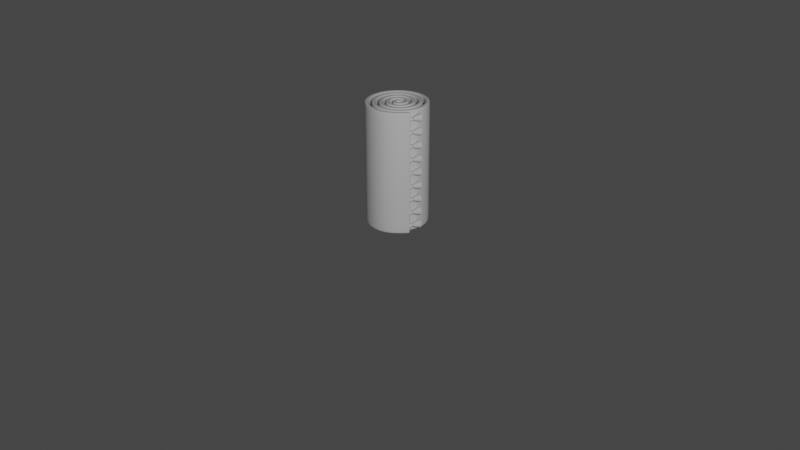 # Source: carpet-roll.blend  (saved by Blender 2.83.20; exported with 4.5.12 LTS)
import bpy
from mathutils import Matrix  # noqa: F401  (used for matrix-valued properties, if any)

bpy.ops.wm.read_factory_settings(use_empty=True)
scene = bpy.context.scene
scene.name = 'Scene'

# ---- collections
col_collection = bpy.data.collections.new('Collection'); scene.collection.children.link(col_collection)
col_carpet_roll = bpy.data.collections.new('Carpet Roll'); scene.collection.children.link(col_carpet_roll)

# ---- node groups
ng_auto_smooth = bpy.data.node_groups.new('Auto Smooth', 'GeometryNodeTree')
_s = ng_auto_smooth.interface.new_socket(name='Geometry', in_out='OUTPUT', socket_type='NodeSocketGeometry')
_s = ng_auto_smooth.interface.new_socket(name='Geometry', in_out='INPUT', socket_type='NodeSocketGeometry')
_s = ng_auto_smooth.interface.new_socket(name='Angle', in_out='INPUT', socket_type='NodeSocketFloat')
_s.subtype = 'ANGLE'
_s.min_value = 0.0
_s.max_value = 3.142
ng_auto_smooth.is_modifier = True
_N = ng_auto_smooth.nodes; _L = ng_auto_smooth.links
n0 = _N.new('NodeGroupOutput'); n0.name = 'Group Output'; n0.location = (480, -100)
n1 = _N.new('NodeGroupInput'); n1.name = 'Group Input'; n1.location = (-420, -300)
n2 = _N.new('NodeGroupInput'); n2.name = 'Group Input.001'; n2.location = (-60, -100)
n3 = _N.new('GeometryNodeSetShadeSmooth'); n3.name = 'Set Shade Smooth'; n3.location = (120, -100)
n3.domain = 'EDGE'
n4 = _N.new('GeometryNodeSetShadeSmooth'); n4.name = 'Set Shade Smooth.001'; n4.location = (300, -100)
n5 = _N.new('GeometryNodeInputMeshEdgeAngle'); n5.name = 'Edge Angle'; n5.location = (-420, -220)
n6 = _N.new('GeometryNodeInputEdgeSmooth'); n6.name = 'Is Edge Smooth'; n6.location = (-60, -160)
n7 = _N.new('GeometryNodeInputShadeSmooth'); n7.name = 'Is Face Smooth'; n7.location = (-240, -340)
n8 = _N.new('FunctionNodeBooleanMath'); n8.name = 'Boolean Math'; n8.location = (-60, -220)
n9 = _N.new('FunctionNodeCompare'); n9.name = 'Compare'; n9.location = (-240, -180)
n9.operation = 'LESS_EQUAL'
_L.new(n5.outputs[0], n9.inputs[0])
_L.new(n4.outputs[0], n0.inputs[0])
_L.new(n1.outputs[1], n9.inputs[1])
_L.new(n9.outputs[0], n8.inputs[0])
_L.new(n7.outputs[0], n8.inputs[1])
_L.new(n2.outputs[0], n3.inputs[0])
_L.new(n6.outputs[0], n3.inputs[1])
_L.new(n3.outputs[0], n4.inputs[0])
_L.new(n8.outputs[0], n3.inputs[2])
n0.is_active_output = True

# ---- world
world_world = bpy.data.worlds.new('World'); scene.world = world_world
world_world.use_nodes = True; world_world.node_tree.nodes.clear()
_N = world_world.node_tree.nodes; _L = world_world.node_tree.links
n0 = _N.new('ShaderNodeOutputWorld'); n0.name = 'World Output'; n0.location = (300, 300)
n1 = _N.new('ShaderNodeBackground'); n1.name = 'Background'; n1.location = (10, 300)
n1.inputs[0].default_value = (0.05088, 0.05088, 0.05088, 1.0)
_L.new(n1.outputs[0], n0.inputs[0])
n0.is_active_output = True
world_world.color = (0.05088, 0.05088, 0.05088)
world_world.use_sun_shadow = False
world_world.sun_shadow_jitter_overblur = 0.0

# ---- cameras
cam_camera = bpy.data.cameras.new('Camera')
cam_camera.clip_end = 100.0
cam_camera.ortho_scale = 7.314

# ---- lights
light_light = bpy.data.lights.new('Light', 'POINT')
light_light.transmission_factor = 0.0
light_light.energy = 1000.0
light_light.shadow_soft_size = 0.1
light_light.shadow_maximum_resolution = 0.006
light_light.use_absolute_resolution = True

# ---- meshes
me_spiral_003 = bpy.data.meshes.new('Spiral.003')
me_spiral_003.from_pydata([(2.232e-18, 0.03646, 0.0), (-0.03238, 0.03238, 0.0), (-0.05513, 6.751e-18, 0.0), (-0.04558, -0.04558, 0.0), (-1.356e-17, -0.0738, 0.0), (0.05879, -0.05879, 0.0), (0.09247, -2.265e-17, 0.0), (0.07199, 0.07199, 0.0), (3.403e-17, 0.1111, 0.0), (-0.08519, 0.08519, 0.0), (-0.1298, 4.769e-17, 0.0), (-0.09839, -0.09839, 0.0), (2.001e-16, -0.1485, 0.0), (0.1116, -0.1116, 0.0), (0.1672, 5.12e-16, 0.0), (0.1248, 0.1248, 0.0), (-8.879e-16, 0.1858, 0.0), (-0.138, 0.138, 0.0), (-0.2045, -1.328e-15, 0.0), (-0.1512, -0.1512, 0.0), (1.832e-15, -0.2232, 0.0), (0.1644, -0.1644, 0.0), (0.2418, 2.4e-15, 0.0), (0.1776, 0.1776, 0.0), (-3.032e-15, 0.2605, 0.0), (-0.1908, 0.1908, 0.0), (-0.2792, -3.728e-15, 0.0), (-0.204, -0.204, 0.0), (4.488e-15, -0.2979, 0.0), (0.2172, -0.2172, 0.0), (0.3165, 5.313e-15, 0.0), (0.2304, 0.2304, 0.0), (-6.201e-15, 0.3352, 0.0), (-0.2436, 0.2436, 0.0), (-0.3539, -7.153e-15, 0.0), (-0.2568, -0.2568, 0.0), (8.17e-15, -0.3726, 0.0), (0.27, -0.27, 0.0), (0.3558, -0.01021, 0.0), (2.232e-18, 0.03646, 1.267), (-0.03238, 0.03238, 1.267), (-0.05513, 6.751e-18, 1.267), (-0.04558, -0.04558, 1.267), (-1.356e-17, -0.0738, 1.267), (0.05879, -0.05879, 1.267), (0.09247, -2.265e-17, 1.267), (0.07199, 0.07199, 1.267), (3.403e-17, 0.1111, 1.267), (-0.08519, 0.08519, 1.267), (-0.1298, 4.769e-17, 1.267), (-0.09839, -0.09839, 1.267), (2.001e-16, -0.1485, 1.267), (0.1116, -0.1116, 1.267), (0.1672, 5.12e-16, 1.267), (0.1248, 0.1248, 1.267), (-8.879e-16, 0.1858, 1.267), (-0.138, 0.138, 1.267), (-0.2045, -1.328e-15, 1.267), (-0.1512, -0.1512, 1.267), (1.832e-15, -0.2232, 1.267), (0.1644, -0.1644, 1.267), (0.2418, 2.4e-15, 1.267), (0.1776, 0.1776, 1.267), (-3.032e-15, 0.2605, 1.267), (-0.1908, 0.1908, 1.267), (-0.2792, -3.728e-15, 1.267), (-0.204, -0.204, 1.267), (4.488e-15, -0.2979, 1.267), (0.2172, -0.2172, 1.267), (0.3165, 5.313e-15, 1.267), (0.2304, 0.2304, 1.267), (-6.201e-15, 0.3352, 1.267), (-0.2436, 0.2436, 1.267), (-0.3539, -7.153e-15, 1.267), (-0.2568, -0.2568, 1.267), (8.17e-15, -0.3726, 1.267), (0.27, -0.27, 1.267), (0.3558, -0.01021, 1.267), (0.005552, -0.007654, 0.0), (-0.00731, -0.009273, 0.0), (-0.00766, -0.00977, 0.0), (-0.005975, -0.01781, 0.0), (0.007321, -0.02605, 0.0), (0.02956, -0.02036, 0.0), (0.04458, 0.005849, 0.0), (0.03434, 0.04186, 0.0), (-0.004871, 0.06319, 0.0), (-0.05444, 0.04808, 0.0), (-0.08181, -0.004172, 0.0), (-0.06169, -0.06719, 0.0), (0.003649, -0.1005, 0.0), (0.08006, -0.0752, 0.0), (0.1191, 0.003241, 0.0), (0.08865, 0.09299, 0.0), (-0.002916, 0.1378, 0.0), (-0.106, 0.1021, 0.0), (-0.1564, -0.002649, 0.0), (-0.1154, -0.119, 0.0), (0.002429, -0.1751, 0.0), (0.1321, -0.1288, 0.0), (0.1938, 0.00224, 0.0), (0.1421, 0.1451, 0.0), (-0.00208, 0.2124, 0.0), (-0.1582, 0.1554, 0.0), (-0.2311, -0.001941, 0.0), (-0.1687, -0.1713, 0.0), (0.00182, -0.2498, 0.0), (0.1845, -0.182, 0.0), (0.2684, 0.001713, 0.0), (0.1952, 0.1976, 0.0), (-0.001617, 0.2871, 0.0), (-0.2107, 0.2085, 0.0), (-0.3058, -0.001532, 0.0), (-0.2218, -0.2239, 0.0), (0.001454, -0.3244, 0.0), (0.237, -0.235, 0.0), (0.3118, -0.003661, 0.0), (0.005552, -0.007654, 1.267), (-0.00731, -0.009273, 1.267), (-0.00766, -0.00977, 1.267), (-0.005975, -0.01781, 1.267), (0.007321, -0.02605, 1.267), (0.02956, -0.02036, 1.267), (0.04458, 0.005849, 1.267), (0.03434, 0.04186, 1.267), (-0.004871, 0.06319, 1.267), (-0.05444, 0.04808, 1.267), (-0.08181, -0.004172, 1.267), (-0.06169, -0.06719, 1.267), (0.003649, -0.1005, 1.267), (0.08006, -0.0752, 1.267), (0.1191, 0.003241, 1.267), (0.08865, 0.09299, 1.267), (-0.002916, 0.1378, 1.267), (-0.106, 0.1021, 1.267), (-0.1564, -0.002649, 1.267), (-0.1154, -0.119, 1.267), (0.002429, -0.1751, 1.267), (0.1321, -0.1288, 1.267), (0.1938, 0.00224, 1.267), (0.1421, 0.1451, 1.267), (-0.00208, 0.2124, 1.267), (-0.1582, 0.1554, 1.267), (-0.2311, -0.001941, 1.267), (-0.1687, -0.1713, 1.267), (0.00182, -0.2498, 1.267), (0.1845, -0.182, 1.267), (0.2684, 0.001713, 1.267), (0.1952, 0.1976, 1.267), (-0.001617, 0.2871, 1.267), (-0.2107, 0.2085, 1.267), (-0.3058, -0.001532, 1.267), (-0.2218, -0.2239, 1.267), (0.001454, -0.3244, 1.267), (0.237, -0.235, 1.267), (0.3118, -0.003661, 1.267), (-0.138, 0.138, 1.252), (-8.879e-16, 0.1858, 1.252), (-1.356e-17, -0.0738, 1.252), (-0.04558, -0.04558, 1.252), (0.2304, 0.2304, 1.252), (0.3165, 5.313e-15, 1.252), (-0.2045, -1.328e-15, 1.252), (0.05879, -0.05879, 1.252), (-6.201e-15, 0.3352, 1.252), (-0.1512, -0.1512, 1.252), (0.09247, -2.265e-17, 1.252), (-0.2436, 0.2436, 1.252), (1.832e-15, -0.2232, 1.252), (0.07199, 0.07199, 1.252), (-0.3539, -7.153e-15, 1.252), (0.1644, -0.1644, 1.252), (3.403e-17, 0.1111, 1.252), (-0.2568, -0.2568, 1.252), (0.2418, 2.4e-15, 1.252), (-0.08519, 0.08519, 1.252), (8.17e-15, -0.3726, 1.252), (0.1776, 0.1776, 1.252), (-0.1298, 4.769e-17, 1.252), (0.27, -0.27, 1.252), (-3.032e-15, 0.2605, 1.252), (-0.09839, -0.09839, 1.252), (0.3558, -0.01021, 1.252), (-0.1908, 0.1908, 1.252), (2.001e-16, -0.1485, 1.252), (-0.2792, -3.728e-15, 1.252), (0.1116, -0.1116, 1.252), (2.232e-18, 0.03646, 1.252), (-0.204, -0.204, 1.252), (0.1672, 5.12e-16, 1.252), (-0.03238, 0.03238, 1.252), (4.488e-15, -0.2979, 1.252), (0.1248, 0.1248, 1.252), (-0.05513, 6.751e-18, 1.252), (0.2172, -0.2172, 1.252), (-0.106, 0.1021, 1.252), (-0.002916, 0.1378, 1.252), (0.007321, -0.02605, 1.252), (-0.005975, -0.01781, 1.252), (0.1952, 0.1976, 1.252), (0.2684, 0.001713, 1.252), (-0.1564, -0.002649, 1.252), (0.02956, -0.02036, 1.252), (-0.001617, 0.2871, 1.252), (-0.1154, -0.119, 1.252), (0.04458, 0.005849, 1.252), (-0.2107, 0.2085, 1.252), (0.002429, -0.1751, 1.252), (0.03434, 0.04186, 1.252), (-0.3058, -0.001532, 1.252), (0.1321, -0.1288, 1.252), (-0.004871, 0.06319, 1.252), (-0.2218, -0.2239, 1.252), (0.1938, 0.00224, 1.252), (-0.05444, 0.04808, 1.252), (0.001454, -0.3244, 1.252), (0.1421, 0.1451, 1.252), (-0.08181, -0.004172, 1.252), (0.237, -0.235, 1.252), (-0.00208, 0.2124, 1.252), (-0.06169, -0.06719, 1.252), (0.3118, -0.003661, 1.252), (-0.1582, 0.1554, 1.252), (0.003649, -0.1005, 1.252), (-0.2311, -0.001941, 1.252), (0.08006, -0.0752, 1.252), (0.005552, -0.007654, 1.252), (-0.1687, -0.1713, 1.252), (0.1191, 0.003241, 1.252), (-0.00731, -0.009273, 1.252), (0.00182, -0.2498, 1.252), (0.08865, 0.09299, 1.252), (-0.00766, -0.00977, 1.252), (0.1845, -0.182, 1.252), (-8.879e-16, 0.1858, 0.02626), (-0.04558, -0.04558, 0.02626), (0.3165, 5.313e-15, 0.02626), (-0.002916, 0.1378, 0.02626), (-0.005975, -0.01781, 0.02626), (0.2684, 0.001713, 0.02626), (-0.138, 0.138, 0.02626), (-1.356e-17, -0.0738, 0.02626), (0.2304, 0.2304, 0.02626), (-0.2045, -1.328e-15, 0.02626), (0.05879, -0.05879, 0.02626), (-6.201e-15, 0.3352, 0.02626), (-0.1512, -0.1512, 0.02626), (0.09247, -2.265e-17, 0.02626), (-0.2436, 0.2436, 0.02626), (1.832e-15, -0.2232, 0.02626), (0.07199, 0.07199, 0.02626), (-0.3539, -7.153e-15, 0.02626), (0.1644, -0.1644, 0.02626), (3.403e-17, 0.1111, 0.02626), (-0.2568, -0.2568, 0.02626), (0.2418, 2.4e-15, 0.02626), (-0.08519, 0.08519, 0.02626), (8.17e-15, -0.3726, 0.02626), (0.1776, 0.1776, 0.02626), (-0.1298, 4.769e-17, 0.02626), (0.27, -0.27, 0.02626), (-3.032e-15, 0.2605, 0.02626), (-0.09839, -0.09839, 0.02626), (0.3558, -0.01021, 0.02626), (-0.1908, 0.1908, 0.02626), (2.001e-16, -0.1485, 0.02626), (-0.2792, -3.728e-15, 0.02626), (0.1116, -0.1116, 0.02626), (2.232e-18, 0.03646, 0.02626), (-0.204, -0.204, 0.02626), (0.1672, 5.12e-16, 0.02626), (-0.03238, 0.03238, 0.02626), (4.488e-15, -0.2979, 0.02626), (0.1248, 0.1248, 0.02626), (-0.05513, 6.751e-18, 0.02626), (0.2172, -0.2172, 0.02626), (-0.106, 0.1021, 0.02626), (0.007321, -0.02605, 0.02626), (0.1952, 0.1976, 0.02626), (-0.1564, -0.002649, 0.02626), (0.02956, -0.02036, 0.02626), (-0.001617, 0.2871, 0.02626), (-0.1154, -0.119, 0.02626), (0.04458, 0.005849, 0.02626), (-0.2107, 0.2085, 0.02626), (0.002429, -0.1751, 0.02626), (0.03434, 0.04186, 0.02626), (-0.3058, -0.001532, 0.02626), (0.1321, -0.1288, 0.02626), (-0.004871, 0.06319, 0.02626), (-0.2218, -0.2239, 0.02626), (0.1938, 0.00224, 0.02626), (-0.05444, 0.04808, 0.02626), (0.001454, -0.3244, 0.02626), (0.1421, 0.1451, 0.02626), (-0.08181, -0.004172, 0.02626), (0.237, -0.235, 0.02626), (-0.00208, 0.2124, 0.02626), (-0.06169, -0.06719, 0.02626), (0.3118, -0.003661, 0.02626), (-0.1582, 0.1554, 0.02626), (0.003649, -0.1005, 0.02626), (-0.2311, -0.001941, 0.02626), (0.08006, -0.0752, 0.02626), (0.005552, -0.007654, 0.02626), (-0.1687, -0.1713, 0.02626), (0.1191, 0.003241, 0.02626), (-0.00731, -0.009273, 0.02626), (0.00182, -0.2498, 0.02626), (0.08865, 0.09299, 0.02626), (-0.00766, -0.00977, 0.02626), (0.1845, -0.182, 0.02626), (0.3434, -0.04772, 0.0), (0.3434, -0.04772, 1.267), (0.301, -0.03706, 0.0), (0.301, -0.03706, 1.267), (0.301, -0.03706, 1.252), (0.3434, -0.04772, 1.252), (0.3434, -0.04772, 0.02626), (0.301, -0.03706, 0.02626)], [], [(157, 156, 56, 55), (159, 158, 43, 42), (161, 160, 70, 69), (156, 162, 57, 56), (158, 163, 44, 43), (160, 164, 71, 70), (162, 165, 58, 57), (163, 166, 45, 44), (164, 167, 72, 71), (165, 168, 59, 58), (166, 169, 46, 45), (167, 170, 73, 72), (168, 171, 60, 59), (169, 172, 47, 46), (170, 173, 74, 73), (171, 174, 61, 60), (172, 175, 48, 47), (173, 176, 75, 74), (174, 177, 62, 61), (175, 178, 49, 48), (176, 179, 76, 75), (177, 180, 63, 62), (178, 181, 50, 49), (317, 182, 77, 313), (180, 183, 64, 63), (181, 184, 51, 50), (183, 185, 65, 64), (184, 186, 52, 51), (185, 188, 66, 65), (186, 189, 53, 52), (187, 190, 40, 39), (188, 191, 67, 66), (189, 192, 54, 53), (190, 193, 41, 40), (191, 194, 68, 67), (192, 157, 55, 54), (193, 159, 42, 41), (194, 161, 69, 68), (196, 133, 134, 195), (198, 120, 121, 197), (200, 147, 148, 199), (195, 134, 135, 201), (197, 121, 122, 202), (199, 148, 149, 203), (201, 135, 136, 204), (202, 122, 123, 205), (203, 149, 150, 206), (204, 136, 137, 207), (205, 123, 124, 208), (206, 150, 151, 209), (207, 137, 138, 210), (208, 124, 125, 211), (209, 151, 152, 212), (210, 138, 139, 213), (211, 125, 126, 214), (212, 152, 153, 215), (213, 139, 140, 216), (214, 126, 127, 217), (215, 153, 154, 218), (216, 140, 141, 219), (217, 127, 128, 220), (316, 315, 155, 221), (219, 141, 142, 222), (220, 128, 129, 223), (222, 142, 143, 224), (223, 129, 130, 225), (224, 143, 144, 227), (225, 130, 131, 228), (226, 117, 118, 229), (227, 144, 145, 230), (228, 131, 132, 231), (229, 118, 119, 232), (230, 145, 146, 233), (231, 132, 133, 196), (232, 119, 120, 198), (233, 146, 147, 200), (1, 0, 78, 79), (2, 1, 79, 80), (3, 2, 80, 81), (4, 3, 81, 82), (5, 4, 82, 83), (6, 5, 83, 84), (7, 6, 84, 85), (8, 7, 85, 86), (9, 8, 86, 87), (10, 9, 87, 88), (11, 10, 88, 89), (12, 11, 89, 90), (13, 12, 90, 91), (14, 13, 91, 92), (15, 14, 92, 93), (16, 15, 93, 94), (17, 16, 94, 95), (18, 17, 95, 96), (19, 18, 96, 97), (20, 19, 97, 98), (21, 20, 98, 99), (22, 21, 99, 100), (23, 22, 100, 101), (24, 23, 101, 102), (25, 24, 102, 103), (26, 25, 103, 104), (27, 26, 104, 105), (28, 27, 105, 106), (29, 28, 106, 107), (30, 29, 107, 108), (31, 30, 108, 109), (32, 31, 109, 110), (33, 32, 110, 111), (34, 33, 111, 112), (35, 34, 112, 113), (36, 35, 113, 114), (37, 36, 114, 115), (312, 37, 115, 314), (39, 40, 118, 117), (40, 41, 119, 118), (41, 42, 120, 119), (42, 43, 121, 120), (43, 44, 122, 121), (44, 45, 123, 122), (45, 46, 124, 123), (46, 47, 125, 124), (47, 48, 126, 125), (48, 49, 127, 126), (49, 50, 128, 127), (50, 51, 129, 128), (51, 52, 130, 129), (52, 53, 131, 130), (53, 54, 132, 131), (54, 55, 133, 132), (55, 56, 134, 133), (56, 57, 135, 134), (57, 58, 136, 135), (58, 59, 137, 136), (59, 60, 138, 137), (60, 61, 139, 138), (61, 62, 140, 139), (62, 63, 141, 140), (63, 64, 142, 141), (64, 65, 143, 142), (65, 66, 144, 143), (66, 67, 145, 144), (67, 68, 146, 145), (68, 69, 147, 146), (69, 70, 148, 147), (70, 71, 149, 148), (71, 72, 150, 149), (72, 73, 151, 150), (73, 74, 152, 151), (74, 75, 153, 152), (75, 76, 154, 153), (313, 77, 155, 315), (263, 38, 116, 299), (187, 39, 117, 226), (268, 187, 226, 304), (77, 182, 221, 155), (311, 233, 200, 239), (310, 232, 198, 238), (309, 231, 196, 237), (308, 230, 233, 311), (307, 229, 232, 310), (306, 228, 231, 309), (305, 227, 230, 308), (304, 226, 229, 307), (303, 225, 228, 306), (302, 224, 227, 305), (301, 223, 225, 303), (300, 222, 224, 302), (298, 220, 223, 301), (297, 219, 222, 300), (319, 316, 221, 299), (295, 217, 220, 298), (294, 216, 219, 297), (293, 215, 218, 296), (292, 214, 217, 295), (291, 213, 216, 294), (290, 212, 215, 293), (289, 211, 214, 292), (288, 210, 213, 291), (287, 209, 212, 290), (286, 208, 211, 289), (285, 207, 210, 288), (284, 206, 209, 287), (283, 205, 208, 286), (282, 204, 207, 285), (281, 203, 206, 284), (280, 202, 205, 283), (279, 201, 204, 282), (278, 199, 203, 281), (277, 197, 202, 280), (276, 195, 201, 279), (239, 200, 199, 278), (238, 198, 197, 277), (237, 196, 195, 276), (275, 236, 161, 194), (274, 235, 159, 193), (273, 234, 157, 192), (272, 275, 194, 191), (271, 274, 193, 190), (270, 273, 192, 189), (269, 272, 191, 188), (268, 271, 190, 187), (267, 270, 189, 186), (266, 269, 188, 185), (265, 267, 186, 184), (264, 266, 185, 183), (262, 265, 184, 181), (261, 264, 183, 180), (318, 263, 182, 317), (259, 262, 181, 178), (258, 261, 180, 177), (257, 260, 179, 176), (256, 259, 178, 175), (255, 258, 177, 174), (254, 257, 176, 173), (253, 256, 175, 172), (252, 255, 174, 171), (251, 254, 173, 170), (250, 253, 172, 169), (249, 252, 171, 168), (248, 251, 170, 167), (247, 250, 169, 166), (246, 249, 168, 165), (245, 248, 167, 164), (244, 247, 166, 163), (243, 246, 165, 162), (242, 245, 164, 160), (241, 244, 163, 158), (240, 243, 162, 156), (236, 242, 160, 161), (235, 241, 158, 159), (234, 240, 156, 157), (16, 17, 240, 234), (3, 4, 241, 235), (30, 31, 242, 236), (17, 18, 243, 240), (4, 5, 244, 241), (31, 32, 245, 242), (18, 19, 246, 243), (5, 6, 247, 244), (32, 33, 248, 245), (19, 20, 249, 246), (6, 7, 250, 247), (33, 34, 251, 248), (20, 21, 252, 249), (7, 8, 253, 250), (34, 35, 254, 251), (21, 22, 255, 252), (8, 9, 256, 253), (35, 36, 257, 254), (22, 23, 258, 255), (9, 10, 259, 256), (36, 37, 260, 257), (23, 24, 261, 258), (10, 11, 262, 259), (312, 38, 263, 318), (24, 25, 264, 261), (11, 12, 265, 262), (25, 26, 266, 264), (12, 13, 267, 265), (26, 27, 269, 266), (13, 14, 270, 267), (0, 1, 271, 268), (27, 28, 272, 269), (14, 15, 273, 270), (1, 2, 274, 271), (28, 29, 275, 272), (15, 16, 234, 273), (2, 3, 235, 274), (29, 30, 236, 275), (94, 237, 276, 95), (81, 238, 277, 82), (108, 239, 278, 109), (95, 276, 279, 96), (82, 277, 280, 83), (109, 278, 281, 110), (96, 279, 282, 97), (83, 280, 283, 84), (110, 281, 284, 111), (97, 282, 285, 98), (84, 283, 286, 85), (111, 284, 287, 112), (98, 285, 288, 99), (85, 286, 289, 86), (112, 287, 290, 113), (99, 288, 291, 100), (86, 289, 292, 87), (113, 290, 293, 114), (100, 291, 294, 101), (87, 292, 295, 88), (114, 293, 296, 115), (101, 294, 297, 102), (88, 295, 298, 89), (314, 319, 299, 116), (102, 297, 300, 103), (89, 298, 301, 90), (103, 300, 302, 104), (90, 301, 303, 91), (104, 302, 305, 105), (91, 303, 306, 92), (78, 304, 307, 79), (105, 305, 308, 106), (92, 306, 309, 93), (79, 307, 310, 80), (106, 308, 311, 107), (93, 309, 237, 94), (80, 310, 238, 81), (107, 311, 239, 108), (0, 268, 304, 78), (182, 263, 299, 221), (115, 296, 319, 314), (37, 312, 318, 260), (260, 318, 317, 179), (296, 218, 316, 319), (76, 313, 315, 154), (38, 312, 314, 116), (218, 154, 315, 316), (179, 317, 313, 76)])
me_spiral_003.polygons.foreach_set('use_smooth', [True] * 318)
_uv = me_spiral_003.uv_layers.new(name='UVMap')
_uv.uv.foreach_set('vector', [0.0, 0.0, 0.0, 0.0, 0.0, 0.0, 0.0, 0.0, 0.0, 0.0, 0.0, 0.0, 0.0, 0.0, 0.0, 0.0, 0.0, 0.0, 0.0, 0.0, 0.0, 0.0, 0.0, 0.0, 0.0, 0.0, 0.0, 0.0, 0.0, 0.0, 0.0, 0.0, 0.0, 0.0, 0.0, 0.0, 0.0, 0.0, 0.0, 0.0, 0.0, 0.0, 0.0, 0.0, 0.0, 0.0, 0.0, 0.0, 0.0, 0.0, 0.0, 0.0, 0.0, 0.0, 0.0, 0.0, 0.0, 0.0, 0.0, 0.0, 0.0, 0.0, 0.0, 0.0, 0.0, 0.0, 0.0, 0.0, 0.0, 0.0, 0.0, 0.0, 0.0, 0.0, 0.0, 0.0, 0.0, 0.0, 0.0, 0.0, 0.0, 0.0, 0.0, 0.0, 0.0, 0.0, 0.0, 0.0, 0.0, 0.0, 0.0, 0.0, 0.0, 0.0, 0.0, 0.0, 0.0, 0.0, 0.0, 0.0, 0.0, 0.0, 0.0, 0.0, 0.0, 0.0, 0.0, 0.0, 0.0, 0.0, 0.0, 0.0, 0.0, 0.0, 0.0, 0.0, 0.0, 0.0, 0.0, 0.0, 0.0, 0.0, 0.0, 0.0, 0.0, 0.0, 0.0, 0.0, 0.0, 0.0, 0.0, 0.0, 0.0, 0.0, 0.0, 0.0, 0.0, 0.0, 0.0, 0.0, 0.0, 0.0, 0.0, 0.0, 0.0, 0.0, 0.0, 0.0, 0.0, 0.0, 0.0, 0.0, 0.0, 0.0, 0.0, 0.0, 0.0, 0.0, 0.0, 0.0, 0.0, 0.0, 0.0, 0.0, 0.0, 0.0, 0.0, 0.0, 0.0, 0.0, 0.0, 0.0, 0.0, 0.0, 0.0, 0.0, 0.0, 0.0, 0.0, 0.0, 0.0, 0.0, 0.0, 0.0, 0.0, 0.0, 0.0, 0.0, 0.0, 0.0, 0.0, 0.0, 0.0, 0.0, 0.0, 0.0, 0.0, 0.0, 0.0, 0.0, 0.0, 0.0, 0.0, 0.0, 0.0, 0.0, 0.0, 0.0, 0.0, 0.0, 0.0, 0.0, 0.0, 0.0, 0.0, 0.0, 0.0, 0.0, 0.0, 0.0, 0.0, 0.0, 0.0, 0.0, 0.0, 0.0, 0.0, 0.0, 0.0, 0.0, 0.0, 0.0, 0.0, 0.0, 0.0, 0.0, 0.0, 0.0, 0.0, 0.0, 0.0, 0.0, 0.0, 0.0, 0.0, 0.0, 0.0, 0.0, 0.0, 0.0, 0.0, 0.0, 0.0, 0.0, 0.0, 0.0, 0.0, 0.0, 0.0, 0.0, 0.0, 0.0, 0.0, 0.0, 0.0, 0.0, 0.0, 0.0, 0.0, 0.0, 0.0, 0.0, 0.0, 0.0, 0.0, 0.0, 0.0, 0.0, 0.0, 0.0, 0.0, 0.0, 0.0, 0.0, 0.0, 0.0, 0.0, 0.0, 0.0, 0.0, 0.0, 0.0, 0.0, 0.0, 0.0, 0.0, 0.0, 0.0, 0.0, 0.0, 0.0, 0.0, 0.0, 0.0, 0.0, 0.0, 0.0, 0.0, 0.0, 0.0, 0.0, 0.0, 0.0, 0.0, 0.0, 0.0, 0.0, 0.0, 0.0, 0.0, 0.0, 0.0, 0.0, 0.0, 0.0, 0.0, 0.0, 0.0, 0.0, 0.0, 0.0, 0.0, 0.0, 0.0, 0.0, 0.0, 0.0, 0.0, 0.0, 0.0, 0.0, 0.0, 0.0, 0.0, 0.0, 0.0, 0.0, 0.0, 0.0, 0.0, 0.0, 0.0, 0.0, 0.0, 0.0, 0.0, 0.0, 0.0, 0.0, 0.0, 0.0, 0.0, 0.0, 0.0, 0.0, 0.0, 0.0, 0.0, 0.0, 0.0, 0.0, 0.0, 0.0, 0.0, 0.0, 0.0, 0.0, 0.0, 0.0, 0.0, 0.0, 0.0, 0.0, 0.0, 0.0, 0.0, 0.0, 0.0, 0.0, 0.0, 0.0, 0.0, 0.0, 0.0, 0.0, 0.0, 0.0, 0.0, 0.0, 0.0, 0.0, 0.0, 0.0, 0.0, 0.0, 0.0, 0.0, 0.0, 0.0, 0.0, 0.0, 0.0, 0.0, 0.0, 0.0, 0.0, 0.0, 0.0, 0.0, 0.0, 0.0, 0.0, 0.0, 0.0, 0.0, 0.0, 0.0, 0.0, 0.0, 0.0, 0.0, 0.0, 0.0, 0.0, 0.0, 0.0, 0.0, 0.0, 0.0, 0.0, 0.0, 0.0, 0.0, 0.0, 0.0, 0.0, 0.0, 0.0, 0.0, 0.0, 0.0, 0.0, 0.0, 0.0, 0.0, 0.0, 0.0, 0.0, 0.0, 0.0, 0.0, 0.0, 0.0, 0.0, 0.0, 0.0, 0.0, 0.0, 0.0, 0.0, 0.0, 0.0, 0.0, 0.0, 0.0, 0.0, 0.0, 0.0, 0.0, 0.0, 0.0, 0.0, 0.0, 0.0, 0.0, 0.0, 0.0, 0.0, 0.0, 0.0, 0.0, 0.0, 0.0, 0.0, 0.0, 0.0, 0.0, 0.0, 0.0, 0.0, 0.0, 0.0, 0.0, 0.0, 0.0, 0.0, 0.0, 0.0, 0.0, 0.0, 0.0, 0.0, 0.0, 0.0, 0.0, 0.0, 0.0, 0.0, 0.0, 0.0, 0.0, 0.0, 0.0, 0.0, 0.0, 0.0, 0.0, 0.0, 0.0, 0.0, 0.0, 0.0, 0.0, 0.0, 0.0, 0.0, 0.0, 0.0, 0.0, 0.0, 0.0, 0.0, 0.0, 0.0, 0.0, 0.0, 0.0, 0.0, 0.0, 0.0, 0.0, 0.0, 0.0, 0.0, 0.0, 0.0, 0.0, 0.0, 0.0, 0.0, 0.0, 0.0, 0.0, 0.0, 0.0, 0.0, 0.0, 0.0, 0.0, 0.0, 0.0, 0.0, 0.0, 0.0, 0.0, 0.0, 0.0, 0.0, 0.0, 0.0, 0.0, 0.0, 0.0, 0.0, 0.0, 0.0, 0.0, 0.0, 0.0, 0.0, 0.0, 0.0, 0.0, 0.0, 0.0, 0.0, 0.0, 0.0, 0.0, 0.0, 0.0, 0.0, 0.0, 0.0, 0.0, 0.0, 0.0, 0.0, 0.0, 0.0, 0.0, 0.0, 0.0, 0.0, 0.0, 0.0, 0.0, 0.0, 0.0, 0.0, 0.0, 0.0, 0.0, 0.0, 0.0, 0.0, 0.0, 0.0, 0.0, 0.0, 0.0, 0.0, 0.0, 0.0, 0.0, 0.0, 0.0, 0.0, 0.0, 0.0, 0.0, 0.0, 0.0, 0.0, 0.0, 0.0, 0.0, 0.0, 0.0, 0.0, 0.0, 0.0, 0.0, 0.0, 0.0, 0.0, 0.0, 0.0, 0.0, 0.0, 0.0, 0.0, 0.0, 0.0, 0.0, 0.0, 0.0, 0.0, 0.0, 0.0, 0.0, 0.0, 0.0, 0.0, 0.0, 0.0, 0.0, 0.0, 0.0, 0.0, 0.0, 0.0, 0.0, 0.0, 0.0, 0.0, 0.0, 0.0, 0.0, 0.0, 0.0, 0.0, 0.0, 0.0, 0.0, 0.0, 0.0, 0.0, 0.0, 0.0, 0.0, 0.0, 0.0, 0.0, 0.0, 0.0, 0.0, 0.0, 0.0, 0.0, 0.0, 0.0, 0.0, 0.0, 0.0, 0.0, 0.0, 0.0, 0.0, 0.0, 0.0, 0.0, 0.0, 0.0, 0.0, 0.0, 0.0, 0.0, 0.0, 0.0, 0.0, 0.0, 0.0, 0.0, 0.0, 0.0, 0.0, 0.0, 0.0, 0.0, 0.0, 0.0, 0.0, 0.0, 0.0, 0.0, 0.0, 0.0, 0.0, 0.0, 0.0, 0.0, 0.0, 0.0, 0.0, 0.0, 0.0, 0.0, 0.0, 0.0, 0.0, 0.0, 0.0, 0.0, 0.0, 0.0, 0.0, 0.0, 0.0, 0.0, 0.0, 0.0, 0.0, 0.0, 0.0, 0.0, 0.0, 0.0, 0.0, 0.0, 0.0, 0.0, 0.0, 0.0, 0.0, 0.0, 0.0, 0.0, 0.0, 0.0, 0.0, 0.0, 0.0, 0.0, 0.0, 0.0, 0.0, 0.0, 0.0, 0.0, 0.0, 0.0, 0.0, 0.0, 0.0, 0.0, 0.0, 0.0, 0.0, 0.0, 0.0, 0.0, 0.0, 0.0, 0.0, 0.0, 0.0, 0.0, 0.0, 0.0, 0.0, 0.0, 0.0, 0.0, 0.0, 0.0, 0.0, 0.0, 0.0, 0.0, 0.0, 0.0, 0.0, 0.0, 0.0, 0.0, 0.0, 0.0, 0.0, 0.0, 0.0, 0.0, 0.0, 0.0, 0.0, 0.0, 0.0, 0.0, 0.0, 0.0, 0.0, 0.0, 0.0, 0.0, 0.0, 0.0, 0.0, 0.0, 0.0, 0.0, 0.0, 0.0, 0.0, 0.0, 0.0, 0.0, 0.0, 0.0, 0.0, 0.0, 0.0, 0.0, 0.0, 0.0, 0.0, 0.0, 0.0, 0.0, 0.0, 0.0, 0.0, 0.0, 0.0, 0.0, 0.0, 0.0, 0.0, 0.0, 0.0, 0.0, 0.0, 0.0, 0.0, 0.0, 0.0, 0.0, 0.0, 0.0, 0.0, 0.0, 0.0, 0.0, 0.0, 0.0, 0.0, 0.0, 0.0, 0.0, 0.0, 0.0, 0.0, 0.0, 0.0, 0.0, 0.0, 0.0, 0.0, 0.0, 0.0, 0.0, 0.0, 0.0, 0.0, 0.0, 0.0, 0.0, 0.0, 0.0, 0.0, 0.0, 0.0, 0.0, 0.0, 0.0, 0.0, 0.0, 0.0, 0.0, 0.0, 0.0, 0.0, 0.0, 0.0, 0.0, 0.0, 0.0, 0.0, 0.0, 0.0, 0.0, 0.0, 0.0, 0.0, 0.0, 0.0, 0.0, 0.0, 0.0, 0.0, 0.0, 0.0, 0.0, 0.0, 0.0, 0.0, 0.0, 0.0, 0.0, 0.0, 0.0, 0.0, 0.0, 0.0, 0.0, 0.0, 0.0, 0.0, 0.0, 0.0, 0.0, 0.0, 0.0, 0.0, 0.0, 0.0, 0.0, 0.0, 0.0, 0.0, 0.0, 0.0, 0.0, 0.0, 0.0, 0.0, 0.0, 0.0, 0.0, 0.0, 0.0, 0.0, 0.0, 0.0, 0.0, 0.0, 0.0, 0.0, 0.0, 0.0, 0.0, 0.0, 0.0, 0.0, 0.0, 0.0, 0.0, 0.0, 0.0, 0.0, 0.0, 0.0, 0.0, 0.0, 0.0, 0.0, 0.0, 0.0, 0.0, 0.0, 0.0, 0.0, 0.0, 0.0, 0.0, 0.0, 0.0, 0.0, 0.0, 0.0, 0.0, 0.0, 0.0, 0.0, 0.0, 0.0, 0.0, 0.0, 0.0, 0.0, 0.0, 0.0, 0.0, 0.0, 0.0, 0.0, 0.0, 0.0, 0.0, 0.0, 0.0, 0.0, 0.0, 0.0, 0.0, 0.0, 0.0, 0.0, 0.0, 0.0, 0.0, 0.0, 0.0, 0.0, 0.0, 0.0, 0.0, 0.0, 0.0, 0.0, 0.0, 0.0, 0.0, 0.0, 0.0, 0.0, 0.0, 0.0, 0.0, 0.0, 0.0, 0.0, 0.0, 0.0, 0.0, 0.0, 0.0, 0.0, 0.0, 0.0, 0.0, 0.0, 0.0, 0.0, 0.0, 0.0, 0.0, 0.0, 0.0, 0.0, 0.0, 0.0, 0.0, 0.0, 0.0, 0.0, 0.0, 0.0, 0.0, 0.0, 0.0, 0.0, 0.0, 0.0, 0.0, 0.0, 0.0, 0.0, 0.0, 0.0, 0.0, 0.0, 0.0, 0.0, 0.0, 0.0, 0.0, 0.0, 0.0, 0.0, 0.0, 0.0, 0.0, 0.0, 0.0, 0.0, 0.0, 0.0, 0.0, 0.0, 0.0, 0.0, 0.0, 0.0, 0.0, 0.0, 0.0, 0.0, 0.0, 0.0, 0.0, 0.0, 0.0, 0.0, 0.0, 0.0, 0.0, 0.0, 0.0, 0.0, 0.0, 0.0, 0.0, 0.0, 0.0, 0.0, 0.0, 0.0, 0.0, 0.0, 0.0, 0.0, 0.0, 0.0, 0.0, 0.0, 0.0, 0.0, 0.0, 0.0, 0.0, 0.0, 0.0, 0.0, 0.0, 0.0, 0.0, 0.0, 0.0, 0.0, 0.0, 0.0, 0.0, 0.0, 0.0, 0.0, 0.0, 0.0, 0.0, 0.0, 0.0, 0.0, 0.0, 0.0, 0.0, 0.0, 0.0, 0.0, 0.0, 0.0, 0.0, 0.0, 0.0, 0.0, 0.0, 0.0, 0.0, 0.0, 0.0, 0.0, 0.0, 0.0, 0.0, 0.0, 0.0, 0.0, 0.0, 0.0, 0.0, 0.0, 0.0, 0.0, 0.0, 0.0, 0.0, 0.0, 0.0, 0.0, 0.0, 0.0, 0.0, 0.0, 0.0, 0.0, 0.0, 0.0, 0.0, 0.0, 0.0, 0.0, 0.0, 0.0, 0.0, 0.0, 0.0, 0.0, 0.0, 0.0, 0.0, 0.0, 0.0, 0.0, 0.0, 0.0, 0.0, 0.0, 0.0, 0.0, 0.0, 0.0, 0.0, 0.0, 0.0, 0.0, 0.0, 0.0, 0.0, 0.0, 0.0, 0.0, 0.0, 0.0, 0.0, 0.0, 0.0, 0.0, 0.0, 0.0, 0.0, 0.0, 0.0, 0.0, 0.0, 0.0, 0.0, 0.0, 0.0, 0.0, 0.0, 0.0, 0.0, 0.0, 0.0, 0.0, 0.0, 0.0, 0.0, 0.0, 0.0, 0.0, 0.0, 0.0, 0.0, 0.0, 0.0, 0.0, 0.0, 0.0, 0.0, 0.0, 0.0, 0.0, 0.0, 0.0, 0.0, 0.0, 0.0, 0.0, 0.0, 0.0, 0.0, 0.0, 0.0, 0.0, 0.0, 0.0, 0.0, 0.0, 0.0, 0.0, 0.0, 0.0, 0.0, 0.0, 0.0, 0.0, 0.0, 0.0, 0.0, 0.0, 0.0, 0.0, 0.0, 0.0, 0.0, 0.0, 0.0, 0.0, 0.0, 0.0, 0.0, 0.0, 0.0, 0.0, 0.0, 0.0, 0.0, 0.0, 0.0, 0.0, 0.0, 0.0, 0.0, 0.0, 0.0, 0.0, 0.0, 0.0, 0.0, 0.0, 0.0, 0.0, 0.0, 0.0, 0.0, 0.0, 0.0, 0.0, 0.0, 0.0, 0.0, 0.0, 0.0, 0.0, 0.0, 0.0, 0.0, 0.0, 0.0, 0.0, 0.0, 0.0, 0.0, 0.0, 0.0, 0.0, 0.0, 0.0, 0.0, 0.0, 0.0, 0.0, 0.0, 0.0, 0.0, 0.0, 0.0, 0.0, 0.0, 0.0, 0.0, 0.0, 0.0, 0.0, 0.0, 0.0, 0.0, 0.0, 0.0, 0.0, 0.0, 0.0, 0.0, 0.0, 0.0, 0.0, 0.0, 0.0, 0.0, 0.0, 0.0, 0.0, 0.0, 0.0, 0.0, 0.0, 0.0, 0.0, 0.0, 0.0, 0.0, 0.0, 0.0, 0.0, 0.0, 0.0, 0.0, 0.0, 0.0, 0.0, 0.0, 0.0, 0.0, 0.0, 0.0, 0.0, 0.0, 0.0, 0.0, 0.0, 0.0, 0.0, 0.0, 0.0, 0.0, 0.0, 0.0, 0.0, 0.0, 0.0, 0.0, 0.0, 0.0, 0.0, 0.0, 0.0, 0.0, 0.0, 0.0, 0.0, 0.0, 0.0, 0.0, 0.0, 0.0, 0.0, 0.0, 0.0, 0.0, 0.0, 0.0, 0.0, 0.0, 0.0, 0.0, 0.0, 0.0, 0.0, 0.0, 0.0, 0.0, 0.0, 0.0, 0.0, 0.0, 0.0, 0.0, 0.0, 0.0, 0.0, 0.0, 0.0, 0.0, 0.0, 0.0, 0.0, 0.0, 0.0, 0.0, 0.0, 0.0, 0.0, 0.0, 0.0, 0.0, 0.0, 0.0, 0.0, 0.0, 0.0, 0.0, 0.0, 0.0, 0.0, 0.0, 0.0, 0.0, 0.0, 0.0, 0.0, 0.0, 0.0, 0.0, 0.0, 0.0, 0.0, 0.0, 0.0, 0.0, 0.0, 0.0, 0.0, 0.0, 0.0, 0.0, 0.0, 0.0, 0.0, 0.0, 0.0, 0.0, 0.0, 0.0, 0.0, 0.0, 0.0, 0.0, 0.0, 0.0, 0.0, 0.0, 0.0, 0.0, 0.0, 0.0, 0.0, 0.0, 0.0, 0.0, 0.0, 0.0, 0.0, 0.0, 0.0, 0.0, 0.0, 0.0, 0.0, 0.0, 0.0, 0.0, 0.0, 0.0, 0.0, 0.0, 0.0, 0.0, 0.0, 0.0, 0.0, 0.0, 0.0, 0.0, 0.0, 0.0, 0.0, 0.0, 0.0, 0.0, 0.0, 0.0, 0.0, 0.0, 0.0, 0.0, 0.0, 0.0, 0.0, 0.0, 0.0, 0.0, 0.0, 0.0, 0.0, 0.0, 0.0, 0.0, 0.0, 0.0, 0.0, 0.0, 0.0, 0.0, 0.0, 0.0, 0.0, 0.0, 0.0, 0.0, 0.0, 0.0, 0.0, 0.0, 0.0, 0.0, 0.0, 0.0, 0.0, 0.0, 0.0, 0.0, 0.0, 0.0, 0.0, 0.0, 0.0, 0.0, 0.0, 0.0, 0.0, 0.0, 0.0, 0.0, 0.0, 0.0, 0.0, 0.0, 0.0, 0.0, 0.0, 0.0, 0.0, 0.0, 0.0, 0.0, 0.0, 0.0, 0.0, 0.0, 0.0, 0.0, 0.0, 0.0, 0.0, 0.0, 0.0, 0.0, 0.0, 0.0, 0.0, 0.0, 0.0, 0.0, 0.0, 0.0, 0.0, 0.0, 0.0, 0.0, 0.0, 0.0, 0.0, 0.0, 0.0, 0.0, 0.0, 0.0, 0.0, 0.0, 0.0, 0.0, 0.0, 0.0, 0.0, 0.0, 0.0, 0.0, 0.0, 0.0, 0.0, 0.0, 0.0, 0.0, 0.0, 0.0, 0.0, 0.0, 0.0, 0.0, 0.0, 0.0, 0.0, 0.0, 0.0, 0.0, 0.0, 0.0, 0.0, 0.0, 0.0, 0.0, 0.0, 0.0, 0.0, 0.0, 0.0, 0.0, 0.0, 0.0, 0.0, 0.0, 0.0, 0.0, 0.0, 0.0, 0.0, 0.0, 0.0, 0.0, 0.0, 0.0, 0.0, 0.0, 0.0, 0.0, 0.0, 0.0, 0.0, 0.0, 0.0, 0.0, 0.0, 0.0, 0.0, 0.0, 0.0, 0.0, 0.0, 0.0, 0.0, 0.0, 0.0, 0.0, 0.0, 0.0, 0.0, 0.0, 0.0, 0.0, 0.0, 0.0, 0.0, 0.0, 0.0, 0.0, 0.0, 0.0, 0.0, 0.0, 0.0, 0.0, 0.0, 0.0, 0.0, 0.0, 0.0, 0.0, 0.0, 0.0, 0.0, 0.0, 0.0, 0.0, 0.0, 0.0, 0.0, 0.0, 0.0, 0.0, 0.0, 0.0, 0.0, 0.0, 0.0, 0.0, 0.0, 0.0, 0.0, 0.0, 0.0, 0.0, 0.0, 0.0, 0.0, 0.0, 0.0, 0.0, 0.0, 0.0, 0.0, 0.0, 0.0, 0.0, 0.0, 0.0, 0.0, 0.0, 0.0, 0.0, 0.0, 0.0, 0.0, 0.0, 0.0, 0.0, 0.0, 0.0, 0.0, 0.0, 0.0, 0.0, 0.0, 0.0, 0.0, 0.0, 0.0, 0.0, 0.0, 0.0, 0.0, 0.0, 0.0, 0.0, 0.0, 0.0, 0.0, 0.0, 0.0, 0.0, 0.0, 0.0, 0.0, 0.0, 0.0, 0.0, 0.0, 0.0, 0.0, 0.0, 0.0, 0.0, 0.0, 0.0, 0.0, 0.0, 0.0, 0.0, 0.0, 0.0, 0.0, 0.0, 0.0, 0.0, 0.0, 0.0, 0.0, 0.0, 0.0, 0.0, 0.0, 0.0, 0.0, 0.0, 0.0, 0.0, 0.0, 0.0, 0.0, 0.0, 0.0, 0.0, 0.0, 0.0, 0.0, 0.0, 0.0, 0.0, 0.0, 0.0, 0.0, 0.0, 0.0, 0.0, 0.0, 0.0, 0.0, 0.0, 0.0, 0.0, 0.0, 0.0, 0.0, 0.0, 0.0, 0.0, 0.0, 0.0, 0.0, 0.0, 0.0, 0.0, 0.0, 0.0, 0.0, 0.0, 0.0, 0.0, 0.0, 0.0, 0.0, 0.0, 0.0, 0.0, 0.0, 0.0, 0.0, 0.0, 0.0, 0.0, 0.0, 0.0, 0.0, 0.0, 0.0, 0.0, 0.0, 0.0, 0.0, 0.0, 0.0, 0.0, 0.0, 0.0, 0.0, 0.0, 0.0, 0.0, 0.0, 0.0, 0.0, 0.0, 0.0, 0.0, 0.0, 0.0, 0.0, 0.0, 0.0, 0.0, 0.0, 0.0, 0.0, 0.0, 0.0, 0.0, 0.0, 0.0, 0.0, 0.0, 0.0, 0.0, 0.0, 0.0, 0.0, 0.0, 0.0, 0.0, 0.0, 0.0, 0.0, 0.0, 0.0, 0.0, 0.0, 0.0, 0.0, 0.0, 0.0, 0.0, 0.0, 0.0, 0.0, 0.0, 0.0, 0.0, 0.0, 0.0, 0.0, 0.0, 0.0, 0.0, 0.0, 0.0, 0.0, 0.0, 0.0, 0.0, 0.0, 0.0, 0.0, 0.0, 0.0, 0.0, 0.0, 0.0, 0.0, 0.0, 0.0, 0.0, 0.0, 0.0, 0.0, 0.0, 0.0, 0.0, 0.0, 0.0, 0.0, 0.0, 0.0, 0.0, 0.0, 0.0, 0.0, 0.0, 0.0, 0.0, 0.0, 0.0, 0.0, 0.0, 0.0, 0.0, 0.0, 0.0, 0.0, 0.0, 0.0, 0.0, 0.0, 0.0, 0.0, 0.0, 0.0, 0.0, 0.0, 0.0, 0.0, 0.0, 0.0, 0.0, 0.0, 0.0, 0.0, 0.0, 0.0, 0.0, 0.0, 0.0, 0.0, 0.0, 0.0, 0.0, 0.0, 0.0, 0.0, 0.0, 0.0, 0.0, 0.0, 0.0, 0.0, 0.0, 0.0, 0.0, 0.0, 0.0, 0.0, 0.0, 0.0, 0.0, 0.0, 0.0, 0.0, 0.0, 0.0, 0.0, 0.0, 0.0, 0.0, 0.0, 0.0, 0.0, 0.0, 0.0, 0.0, 0.0, 0.0, 0.0, 0.0, 0.0, 0.0, 0.0, 0.0, 0.0, 0.0, 0.0, 0.0, 0.0, 0.0, 0.0, 0.0, 0.0, 0.0, 0.0, 0.0, 0.0, 0.0, 0.0, 0.0, 0.0, 0.0, 0.0, 0.0, 0.0, 0.0, 0.0, 0.0, 0.0, 0.0, 0.0, 0.0, 0.0, 0.0, 0.0, 0.0, 0.0, 0.0, 0.0, 0.0, 0.0, 0.0, 0.0, 0.0, 0.0, 0.0, 0.0, 0.0, 0.0, 0.0, 0.0, 0.0, 0.0, 0.0, 0.0, 0.0, 0.0, 0.0, 0.0, 0.0, 0.0, 0.0, 0.0, 0.0, 0.0, 0.0, 0.0, 0.0, 0.0, 0.0, 0.0, 0.0, 0.0, 0.0, 0.0, 0.0, 0.0, 0.0, 0.0, 0.0, 0.0, 0.0, 0.0, 0.0, 0.0, 0.0, 0.0, 0.0, 0.0, 0.0, 0.0, 0.0, 0.0, 0.0, 0.0, 0.0, 0.0, 0.0, 0.0, 0.0, 0.0, 0.0, 0.0, 0.0, 0.0, 0.0, 0.0, 0.0, 0.0, 0.0, 0.0, 0.0, 0.0, 0.0, 0.0, 0.0, 0.0, 0.0, 0.0, 0.0, 0.0, 0.0, 0.0, 0.0, 0.0, 0.0, 0.0, 0.0, 0.0, 0.0, 0.0, 0.0, 0.0, 0.0, 0.0, 0.0, 0.0, 0.0, 0.0, 0.0, 0.0, 0.0, 0.0, 0.0, 0.0, 0.0, 0.0, 0.0, 0.0, 0.0, 0.0, 0.0, 0.0, 0.0, 0.0, 0.0, 0.0, 0.0, 0.0, 0.0, 0.0, 0.0, 0.0, 0.0, 0.0, 0.0, 0.0, 0.0, 0.0, 0.0, 0.0, 0.0, 0.0, 0.0, 0.0, 0.0, 0.0, 0.0, 0.0, 0.0, 0.0, 0.0, 0.0, 0.0, 0.0, 0.0, 0.0, 0.0, 0.0, 0.0, 0.0, 0.0, 0.0, 0.0, 0.0, 0.0, 0.0, 0.0, 0.0, 0.0, 0.0, 0.0, 0.0, 0.0, 0.0, 0.0, 0.0, 0.0, 0.0, 0.0, 0.0, 0.0, 0.0, 0.0, 0.0, 0.0, 0.0, 0.0, 0.0, 0.0, 0.0, 0.0, 0.0, 0.0, 0.0, 0.0, 0.0, 0.0, 0.0, 0.0, 0.0, 0.0, 0.0, 0.0, 0.0, 0.0, 0.0, 0.0, 0.0, 0.0, 0.0, 0.0, 0.0, 0.0, 0.0, 0.0, 0.0, 0.0, 0.0, 0.0, 0.0, 0.0, 0.0, 0.0, 0.0, 0.0, 0.0, 0.0, 0.0, 0.0, 0.0, 0.0, 0.0, 0.0, 0.0, 0.0, 0.0, 0.0, 0.0, 0.0, 0.0, 0.0, 0.0, 0.0, 0.0, 0.0, 0.0, 0.0, 0.0, 0.0, 0.0, 0.0, 0.0, 0.0, 0.0, 0.0, 0.0, 0.0, 0.0, 0.0, 0.0, 0.0, 0.0, 0.0, 0.0, 0.0, 0.0, 0.0, 0.0, 0.0, 0.0, 0.0, 0.0, 0.0, 0.0, 0.0, 0.0, 0.0, 0.0, 0.0, 0.0, 0.0, 0.0, 0.0, 0.0, 0.0, 0.0, 0.0, 0.0, 0.0, 0.0, 0.0, 0.0, 0.0, 0.0, 0.0, 0.0, 0.0, 0.0, 0.0, 0.0, 0.0, 0.0, 0.0, 0.0, 0.0, 0.0, 0.0, 0.0, 0.0, 0.0, 0.0, 0.0, 0.0, 0.0, 0.0, 0.0, 0.0, 0.0, 0.0, 0.0, 0.0, 0.0, 0.0, 0.0, 0.0, 0.0, 0.0, 0.0, 0.0, 0.0, 0.0, 0.0, 0.0, 0.0, 0.0, 0.0, 0.0, 0.0, 0.0, 0.0, 0.0, 0.0, 0.0, 0.0])
me_spiral_003.use_remesh_fix_poles = True
me_spiral_003.use_remesh_preserve_attributes = False
me_spiral_003.use_mirror_vertex_groups = False
me_spiral_003.update()
me_cube_001 = bpy.data.meshes.new('Cube.001')
me_cube_001.from_pydata([(0.3134, 0.008088, 0.06205), (0.3134, 0.008088, 0.09452), (0.2668, 0.0962, 0.03095), (0.2668, 0.0962, 0.1256), (0.3454, 0.01354, 0.06205), (0.3454, 0.01354, 0.09452), (0.3601, 0.1121, 0.03095), (0.3601, 0.1121, 0.1256), (0.268, 0.09396, 0.03174), (0.268, 0.09396, 0.1248), (0.3598, 0.1096, 0.03174), (0.3598, 0.1096, 0.1248), (0.3084, -0.03419, 0.05002), (0.3084, -0.03419, 0.1066), (0.2989, 0.02154, 0.05002), (0.2989, 0.02154, 0.1066), (0.3641, -0.0247, 0.05002), (0.3641, -0.0247, 0.1066), (0.3546, 0.03103, 0.05002), (0.3546, 0.03103, 0.1066)], [], [(8, 9, 3, 2), (2, 3, 7, 6), (10, 11, 5, 4), (4, 5, 1, 0), (8, 10, 4, 0), (11, 9, 1, 5), (7, 3, 9, 11), (2, 6, 10, 8), (6, 7, 11, 10), (0, 1, 9, 8), (12, 13, 15, 14), (14, 15, 19, 18), (18, 19, 17, 16), (16, 17, 13, 12), (14, 18, 16, 12), (19, 15, 13, 17)])
me_cube_001.polygons.foreach_set('use_smooth', [True] * 16)
_uv = me_cube_001.uv_layers.new(name='UVMap')
_uv.uv.foreach_set('vector', [0.375, 0.2437, 0.625, 0.2437, 0.625, 0.25, 0.375, 0.25, 0.375, 0.25, 0.625, 0.25, 0.625, 0.5, 0.375, 0.5, 0.375, 0.5063, 0.625, 0.5063, 0.625, 0.75, 0.375, 0.75, 0.375, 0.75, 0.625, 0.75, 0.625, 1.0, 0.375, 1.0, 0.125, 0.5063, 0.375, 0.5063, 0.375, 0.75, 0.125, 0.75, 0.625, 0.5063, 0.875, 0.5063, 0.875, 0.75, 0.625, 0.75, 0.625, 0.5, 0.875, 0.5, 0.875, 0.5063, 0.625, 0.5063, 0.125, 0.5, 0.375, 0.5, 0.375, 0.5063, 0.125, 0.5063, 0.375, 0.5, 0.625, 0.5, 0.625, 0.5063, 0.375, 0.5063, 0.375, 0.0, 0.625, 0.0, 0.625, 0.2437, 0.375, 0.2437, 0.375, 0.0, 0.625, 0.0, 0.625, 0.25, 0.375, 0.25, 0.375, 0.25, 0.625, 0.25, 0.625, 0.5, 0.375, 0.5, 0.375, 0.5, 0.625, 0.5, 0.625, 0.75, 0.375, 0.75, 0.375, 0.75, 0.625, 0.75, 0.625, 1.0, 0.375, 1.0, 0.125, 0.5, 0.375, 0.5, 0.375, 0.75, 0.125, 0.75, 0.625, 0.5, 0.875, 0.5, 0.875, 0.75, 0.625, 0.75])
me_cube_001.use_remesh_fix_poles = True
me_cube_001.use_remesh_preserve_attributes = False
me_cube_001.use_mirror_vertex_groups = False
me_cube_001.update()

# ---- objects
ob_light = bpy.data.objects.new('Light', light_light)
ob_camera = bpy.data.objects.new('Camera', cam_camera)
ob_carpet_roll_001 = bpy.data.objects.new('Carpet Roll.001', me_spiral_003)
ob_carpet_roll_002 = bpy.data.objects.new('Carpet Roll.002', me_cube_001)

# ---- transforms, parenting, visibility, modifiers, constraints
ob_light.location = (7.175, -1.476, 4.028)
ob_light.rotation_euler = (0.6503, 0.05522, 1.866)
ob_light.lock_rotations_4d = False
ob_light.empty_display_type = 'ARROWS'
ob_light.color = (0.0, 0.0, 0.0, 0.0)
ob_light.lineart.crease_threshold = 0.0
ob_camera.location = (9.5, -3.444, 4.958)
ob_camera.rotation_euler = (1.109, -0.0, 1.222)
ob_camera.lock_rotations_4d = False
ob_camera.empty_display_type = 'ARROWS'
ob_camera.color = (0.0, 0.0, 0.0, 0.0)
ob_camera.display_type = 'WIRE'
ob_camera.lineart.crease_threshold = 0.0
ob_carpet_roll_001.location = (0.0, 0.0, 0.0)
ob_carpet_roll_001.lineart.crease_threshold = 0.0
_m = ob_carpet_roll_001.modifiers.new('Subdivision', 'SUBSURF')
_m.uv_smooth = 'PRESERVE_CORNERS'
_m.levels = 3
_m.render_levels = 3
_m = ob_carpet_roll_001.modifiers.new('Auto Smooth', 'NODES')
_m.node_group = ng_auto_smooth
_gi = [s.identifier for s in ng_auto_smooth.interface.items_tree if s.item_type == 'SOCKET' and s.in_out == 'INPUT']
_m[_gi[1]] = 0.5236  # Angle
ob_carpet_roll_002.location = (0.0, 0.0, 0.0)
ob_carpet_roll_002.lineart.crease_threshold = 0.0
_m = ob_carpet_roll_002.modifiers.new('Subdivision', 'SUBSURF')
_m.uv_smooth = 'PRESERVE_CORNERS'
_m.levels = 3
_m.render_levels = 3
_m = ob_carpet_roll_002.modifiers.new('Array', 'ARRAY')
_m.count = 9
_m.constant_offset_displace = (0.0, 0.0, 0.0)
_m.relative_offset_displace = (0.0, 0.0, 1.7)
_m = ob_carpet_roll_002.modifiers.new('Auto Smooth', 'NODES')
_m.node_group = ng_auto_smooth
_gi = [s.identifier for s in ng_auto_smooth.interface.items_tree if s.item_type == 'SOCKET' and s.in_out == 'INPUT']
_m[_gi[1]] = 0.5236  # Angle

# ---- collection membership
col_collection.objects.link(ob_light)
col_collection.objects.link(ob_camera)
col_carpet_roll.objects.link(ob_carpet_roll_001)
col_carpet_roll.objects.link(ob_carpet_roll_002)

# ---- scene / render settings (as saved in the file)
scene.camera = ob_camera
scene.frame_start = 1; scene.frame_end = 250; scene.frame_set(1)
scene.render.engine = 'BLENDER_EEVEE_NEXT'
scene.cycles.use_denoising = False
scene.cycles.samples = 128
scene.cycles.sampling_pattern = 'TABULATED_SOBOL'
scene.cycles.use_adaptive_sampling = False
scene.cycles.use_light_tree = False
scene.eevee.use_gtao = True
scene.view_settings.view_transform = 'Filmic'
bpy.context.view_layer.update()
